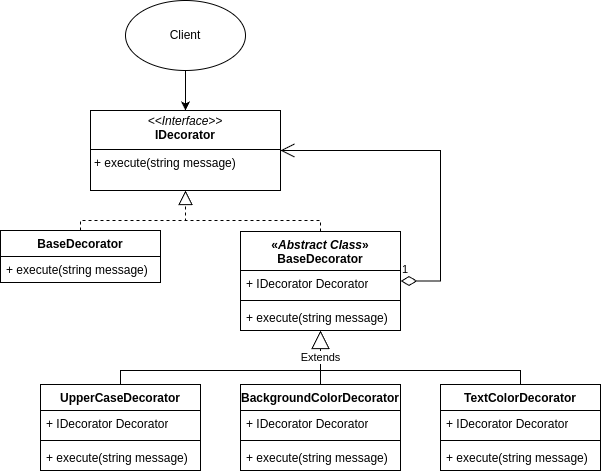

The diagram above was exported from draw.io. Its source (the exported page's mxGraphModel, read from the mxfile embedded in the PNG):
<mxGraphModel dx="1050" dy="662" grid="1" gridSize="10" guides="1" tooltips="1" connect="1" arrows="1" fold="1" page="1" pageScale="1" pageWidth="640" pageHeight="480" background="#ffffff" math="0" shadow="0">
  <root>
    <mxCell id="0" />
    <mxCell id="1" parent="0" />
    <mxCell id="Q0Wsh_cD6c6Y-h8cOAoc-1" value="&lt;p style=&quot;margin:0px;margin-top:4px;text-align:center;&quot;&gt;&lt;i&gt;&amp;lt;&amp;lt;Interface&amp;gt;&amp;gt;&lt;/i&gt;&lt;br&gt;&lt;b&gt;IDecorator&lt;/b&gt;&lt;/p&gt;&lt;hr size=&quot;1&quot; style=&quot;border-style:solid;&quot;&gt;&lt;p style=&quot;margin:0px;margin-left:4px;&quot;&gt;+ execute(string message)&lt;/p&gt;" style="verticalAlign=top;align=left;overflow=fill;html=1;whiteSpace=wrap;" vertex="1" parent="1">
      <mxGeometry x="130" y="120" width="190" height="80" as="geometry" />
    </mxCell>
    <mxCell id="Q0Wsh_cD6c6Y-h8cOAoc-3" style="edgeStyle=orthogonalEdgeStyle;rounded=0;orthogonalLoop=1;jettySize=auto;html=1;" edge="1" parent="1" source="Q0Wsh_cD6c6Y-h8cOAoc-2" target="Q0Wsh_cD6c6Y-h8cOAoc-1">
      <mxGeometry relative="1" as="geometry" />
    </mxCell>
    <mxCell id="Q0Wsh_cD6c6Y-h8cOAoc-2" value="Client" style="ellipse;whiteSpace=wrap;html=1;" vertex="1" parent="1">
      <mxGeometry x="165" y="10" width="120" height="70" as="geometry" />
    </mxCell>
    <mxCell id="Q0Wsh_cD6c6Y-h8cOAoc-4" value="BaseDecorator" style="swimlane;fontStyle=1;align=center;verticalAlign=top;childLayout=stackLayout;horizontal=1;startSize=26;horizontalStack=0;resizeParent=1;resizeParentMax=0;resizeLast=0;collapsible=1;marginBottom=0;whiteSpace=wrap;html=1;" vertex="1" parent="1">
      <mxGeometry x="40" y="240" width="160" height="52" as="geometry" />
    </mxCell>
    <mxCell id="Q0Wsh_cD6c6Y-h8cOAoc-7" value="+ execute(string message)" style="text;strokeColor=none;fillColor=none;align=left;verticalAlign=top;spacingLeft=4;spacingRight=4;overflow=hidden;rotatable=0;points=[[0,0.5],[1,0.5]];portConstraint=eastwest;whiteSpace=wrap;html=1;" vertex="1" parent="Q0Wsh_cD6c6Y-h8cOAoc-4">
      <mxGeometry y="26" width="160" height="26" as="geometry" />
    </mxCell>
    <mxCell id="Q0Wsh_cD6c6Y-h8cOAoc-12" value="&lt;div&gt;«&lt;i&gt;Abstract Class&lt;/i&gt;»&lt;/div&gt;BaseDecorator" style="swimlane;fontStyle=1;align=center;verticalAlign=top;childLayout=stackLayout;horizontal=1;startSize=39;horizontalStack=0;resizeParent=1;resizeParentMax=0;resizeLast=0;collapsible=1;marginBottom=0;whiteSpace=wrap;html=1;" vertex="1" parent="1">
      <mxGeometry x="280" y="241" width="160" height="99" as="geometry" />
    </mxCell>
    <mxCell id="Q0Wsh_cD6c6Y-h8cOAoc-14" value="+ IDecorator Decorator" style="text;strokeColor=none;fillColor=none;align=left;verticalAlign=top;spacingLeft=4;spacingRight=4;overflow=hidden;rotatable=0;points=[[0,0.5],[1,0.5]];portConstraint=eastwest;whiteSpace=wrap;html=1;" vertex="1" parent="Q0Wsh_cD6c6Y-h8cOAoc-12">
      <mxGeometry y="39" width="160" height="26" as="geometry" />
    </mxCell>
    <mxCell id="Q0Wsh_cD6c6Y-h8cOAoc-15" value="" style="line;strokeWidth=1;fillColor=none;align=left;verticalAlign=middle;spacingTop=-1;spacingLeft=3;spacingRight=3;rotatable=0;labelPosition=right;points=[];portConstraint=eastwest;strokeColor=inherit;" vertex="1" parent="Q0Wsh_cD6c6Y-h8cOAoc-12">
      <mxGeometry y="65" width="160" height="8" as="geometry" />
    </mxCell>
    <mxCell id="Q0Wsh_cD6c6Y-h8cOAoc-13" value="+ execute(string message)" style="text;strokeColor=none;fillColor=none;align=left;verticalAlign=top;spacingLeft=4;spacingRight=4;overflow=hidden;rotatable=0;points=[[0,0.5],[1,0.5]];portConstraint=eastwest;whiteSpace=wrap;html=1;" vertex="1" parent="Q0Wsh_cD6c6Y-h8cOAoc-12">
      <mxGeometry y="73" width="160" height="26" as="geometry" />
    </mxCell>
    <mxCell id="Q0Wsh_cD6c6Y-h8cOAoc-31" style="edgeStyle=orthogonalEdgeStyle;rounded=0;orthogonalLoop=1;jettySize=auto;html=1;endArrow=none;endFill=0;" edge="1" parent="1" source="Q0Wsh_cD6c6Y-h8cOAoc-16">
      <mxGeometry relative="1" as="geometry">
        <mxPoint x="360" y="380" as="targetPoint" />
        <Array as="points">
          <mxPoint x="160" y="380" />
        </Array>
      </mxGeometry>
    </mxCell>
    <mxCell id="Q0Wsh_cD6c6Y-h8cOAoc-16" value="UpperCaseDecorator" style="swimlane;fontStyle=1;align=center;verticalAlign=top;childLayout=stackLayout;horizontal=1;startSize=26;horizontalStack=0;resizeParent=1;resizeParentMax=0;resizeLast=0;collapsible=1;marginBottom=0;whiteSpace=wrap;html=1;" vertex="1" parent="1">
      <mxGeometry x="80" y="394" width="160" height="86" as="geometry" />
    </mxCell>
    <mxCell id="Q0Wsh_cD6c6Y-h8cOAoc-18" value="+ IDecorator Decorator" style="text;strokeColor=none;fillColor=none;align=left;verticalAlign=top;spacingLeft=4;spacingRight=4;overflow=hidden;rotatable=0;points=[[0,0.5],[1,0.5]];portConstraint=eastwest;whiteSpace=wrap;html=1;" vertex="1" parent="Q0Wsh_cD6c6Y-h8cOAoc-16">
      <mxGeometry y="26" width="160" height="26" as="geometry" />
    </mxCell>
    <mxCell id="Q0Wsh_cD6c6Y-h8cOAoc-19" value="" style="line;strokeWidth=1;fillColor=none;align=left;verticalAlign=middle;spacingTop=-1;spacingLeft=3;spacingRight=3;rotatable=0;labelPosition=right;points=[];portConstraint=eastwest;strokeColor=inherit;" vertex="1" parent="Q0Wsh_cD6c6Y-h8cOAoc-16">
      <mxGeometry y="52" width="160" height="8" as="geometry" />
    </mxCell>
    <mxCell id="Q0Wsh_cD6c6Y-h8cOAoc-17" value="+ execute(string message)" style="text;strokeColor=none;fillColor=none;align=left;verticalAlign=top;spacingLeft=4;spacingRight=4;overflow=hidden;rotatable=0;points=[[0,0.5],[1,0.5]];portConstraint=eastwest;whiteSpace=wrap;html=1;" vertex="1" parent="Q0Wsh_cD6c6Y-h8cOAoc-16">
      <mxGeometry y="60" width="160" height="26" as="geometry" />
    </mxCell>
    <mxCell id="Q0Wsh_cD6c6Y-h8cOAoc-20" value="BackgroundColorDecorator" style="swimlane;fontStyle=1;align=center;verticalAlign=top;childLayout=stackLayout;horizontal=1;startSize=26;horizontalStack=0;resizeParent=1;resizeParentMax=0;resizeLast=0;collapsible=1;marginBottom=0;whiteSpace=wrap;html=1;" vertex="1" parent="1">
      <mxGeometry x="280" y="394" width="160" height="86" as="geometry" />
    </mxCell>
    <mxCell id="Q0Wsh_cD6c6Y-h8cOAoc-21" value="+ IDecorator Decorator" style="text;strokeColor=none;fillColor=none;align=left;verticalAlign=top;spacingLeft=4;spacingRight=4;overflow=hidden;rotatable=0;points=[[0,0.5],[1,0.5]];portConstraint=eastwest;whiteSpace=wrap;html=1;" vertex="1" parent="Q0Wsh_cD6c6Y-h8cOAoc-20">
      <mxGeometry y="26" width="160" height="26" as="geometry" />
    </mxCell>
    <mxCell id="Q0Wsh_cD6c6Y-h8cOAoc-22" value="" style="line;strokeWidth=1;fillColor=none;align=left;verticalAlign=middle;spacingTop=-1;spacingLeft=3;spacingRight=3;rotatable=0;labelPosition=right;points=[];portConstraint=eastwest;strokeColor=inherit;" vertex="1" parent="Q0Wsh_cD6c6Y-h8cOAoc-20">
      <mxGeometry y="52" width="160" height="8" as="geometry" />
    </mxCell>
    <mxCell id="Q0Wsh_cD6c6Y-h8cOAoc-23" value="+ execute(string message)" style="text;strokeColor=none;fillColor=none;align=left;verticalAlign=top;spacingLeft=4;spacingRight=4;overflow=hidden;rotatable=0;points=[[0,0.5],[1,0.5]];portConstraint=eastwest;whiteSpace=wrap;html=1;" vertex="1" parent="Q0Wsh_cD6c6Y-h8cOAoc-20">
      <mxGeometry y="60" width="160" height="26" as="geometry" />
    </mxCell>
    <mxCell id="Q0Wsh_cD6c6Y-h8cOAoc-32" style="edgeStyle=orthogonalEdgeStyle;rounded=0;orthogonalLoop=1;jettySize=auto;html=1;endArrow=none;endFill=0;" edge="1" parent="1" source="Q0Wsh_cD6c6Y-h8cOAoc-24">
      <mxGeometry relative="1" as="geometry">
        <mxPoint x="360" y="380" as="targetPoint" />
        <Array as="points">
          <mxPoint x="560" y="380" />
        </Array>
      </mxGeometry>
    </mxCell>
    <mxCell id="Q0Wsh_cD6c6Y-h8cOAoc-24" value="TextColorDecorator" style="swimlane;fontStyle=1;align=center;verticalAlign=top;childLayout=stackLayout;horizontal=1;startSize=26;horizontalStack=0;resizeParent=1;resizeParentMax=0;resizeLast=0;collapsible=1;marginBottom=0;whiteSpace=wrap;html=1;" vertex="1" parent="1">
      <mxGeometry x="480" y="394" width="160" height="86" as="geometry" />
    </mxCell>
    <mxCell id="Q0Wsh_cD6c6Y-h8cOAoc-25" value="+ IDecorator Decorator" style="text;strokeColor=none;fillColor=none;align=left;verticalAlign=top;spacingLeft=4;spacingRight=4;overflow=hidden;rotatable=0;points=[[0,0.5],[1,0.5]];portConstraint=eastwest;whiteSpace=wrap;html=1;" vertex="1" parent="Q0Wsh_cD6c6Y-h8cOAoc-24">
      <mxGeometry y="26" width="160" height="26" as="geometry" />
    </mxCell>
    <mxCell id="Q0Wsh_cD6c6Y-h8cOAoc-26" value="" style="line;strokeWidth=1;fillColor=none;align=left;verticalAlign=middle;spacingTop=-1;spacingLeft=3;spacingRight=3;rotatable=0;labelPosition=right;points=[];portConstraint=eastwest;strokeColor=inherit;" vertex="1" parent="Q0Wsh_cD6c6Y-h8cOAoc-24">
      <mxGeometry y="52" width="160" height="8" as="geometry" />
    </mxCell>
    <mxCell id="Q0Wsh_cD6c6Y-h8cOAoc-27" value="+ execute(string message)" style="text;strokeColor=none;fillColor=none;align=left;verticalAlign=top;spacingLeft=4;spacingRight=4;overflow=hidden;rotatable=0;points=[[0,0.5],[1,0.5]];portConstraint=eastwest;whiteSpace=wrap;html=1;" vertex="1" parent="Q0Wsh_cD6c6Y-h8cOAoc-24">
      <mxGeometry y="60" width="160" height="26" as="geometry" />
    </mxCell>
    <mxCell id="Q0Wsh_cD6c6Y-h8cOAoc-28" value="1" style="endArrow=open;html=1;endSize=12;startArrow=diamondThin;startSize=14;startFill=0;edgeStyle=orthogonalEdgeStyle;align=left;verticalAlign=bottom;rounded=0;" edge="1" parent="1" source="Q0Wsh_cD6c6Y-h8cOAoc-12" target="Q0Wsh_cD6c6Y-h8cOAoc-1">
      <mxGeometry x="-1" y="3" relative="1" as="geometry">
        <mxPoint x="540" y="210" as="sourcePoint" />
        <mxPoint x="700" y="210" as="targetPoint" />
        <Array as="points">
          <mxPoint x="480" y="291" />
          <mxPoint x="480" y="160" />
        </Array>
      </mxGeometry>
    </mxCell>
    <mxCell id="Q0Wsh_cD6c6Y-h8cOAoc-29" value="Extends" style="endArrow=block;endSize=16;endFill=0;html=1;rounded=0;" edge="1" parent="1" source="Q0Wsh_cD6c6Y-h8cOAoc-20" target="Q0Wsh_cD6c6Y-h8cOAoc-12">
      <mxGeometry width="160" relative="1" as="geometry">
        <mxPoint x="60" y="350" as="sourcePoint" />
        <mxPoint x="220" y="350" as="targetPoint" />
      </mxGeometry>
    </mxCell>
    <mxCell id="Q0Wsh_cD6c6Y-h8cOAoc-33" value="" style="endArrow=block;dashed=1;endFill=0;endSize=12;html=1;rounded=0;" edge="1" parent="1" source="Q0Wsh_cD6c6Y-h8cOAoc-4" target="Q0Wsh_cD6c6Y-h8cOAoc-1">
      <mxGeometry width="160" relative="1" as="geometry">
        <mxPoint x="20" y="330" as="sourcePoint" />
        <mxPoint x="180" y="330" as="targetPoint" />
        <Array as="points">
          <mxPoint x="120" y="230" />
          <mxPoint x="225" y="230" />
        </Array>
      </mxGeometry>
    </mxCell>
    <mxCell id="Q0Wsh_cD6c6Y-h8cOAoc-35" value="" style="endArrow=none;dashed=1;endFill=0;endSize=12;html=1;rounded=0;" edge="1" parent="1" source="Q0Wsh_cD6c6Y-h8cOAoc-12">
      <mxGeometry width="160" relative="1" as="geometry">
        <mxPoint x="130" y="250" as="sourcePoint" />
        <mxPoint x="225" y="230" as="targetPoint" />
        <Array as="points">
          <mxPoint x="360" y="230" />
        </Array>
      </mxGeometry>
    </mxCell>
  </root>
</mxGraphModel>